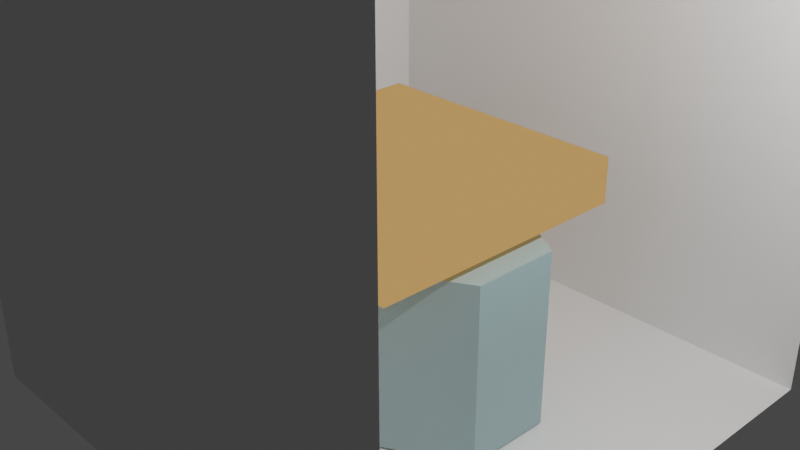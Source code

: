 # Source: tutorial.blend  (saved by Blender 3.3.6; exported with 4.5.12 LTS)
import bpy
from mathutils import Matrix  # noqa: F401  (used for matrix-valued properties, if any)

bpy.ops.wm.read_factory_settings(use_empty=True)
scene = bpy.context.scene
scene.name = 'Scene'

# ---- collections
col_collection = bpy.data.collections.new('Collection'); scene.collection.children.link(col_collection)

# ---- materials (node trees are filled in below, after node groups)
mat_material = bpy.data.materials.new('Material')
mat_material.alpha_threshold = 0.0
mat_material.use_transparent_shadow = False
mat_material.roughness = 0.5
mat_material.line_color = (0.0, 0.0, 0.0, 1.0)
mat_vtxcolor2 = bpy.data.materials.new('Vtxcolor2')
mat_vtxcolor2.use_transparent_shadow = False
mat_vtxcolor = bpy.data.materials.new('Vtxcolor')
mat_vtxcolor.use_transparent_shadow = False

# ---- material node trees
mat_material.use_nodes = True; mat_material.node_tree.nodes.clear()
_N = mat_material.node_tree.nodes; _L = mat_material.node_tree.links
n0 = _N.new('ShaderNodeOutputMaterial'); n0.name = 'Material Output'; n0.location = (300, 300)
n1 = _N.new('ShaderNodeBsdfPrincipled'); n1.name = 'Principled BSDF'; n1.location = (10, 300)
n1.distribution = 'GGX'
n1.subsurface_method = 'RANDOM_WALK_SKIN'
n1.inputs[3].default_value = 1.45
n1.inputs[27].default_value = (0.0, 0.0, 0.0, 1.0)
n1.inputs[28].default_value = 1.0
_L.new(n1.outputs[0], n0.inputs[0])
n0.is_active_output = True
mat_vtxcolor2.use_nodes = True; mat_vtxcolor2.node_tree.nodes.clear()
_N = mat_vtxcolor2.node_tree.nodes; _L = mat_vtxcolor2.node_tree.links
n0 = _N.new('ShaderNodeBsdfPrincipled'); n0.name = 'Principled BSDF'; n0.location = (10, 300)
n0.distribution = 'GGX'
n0.subsurface_method = 'RANDOM_WALK_SKIN'
n0.inputs[3].default_value = 1.45
n0.inputs[27].default_value = (0.0, 0.0, 0.0, 1.0)
n0.inputs[28].default_value = 1.0
n1 = _N.new('ShaderNodeOutputMaterial'); n1.name = 'Material Output'; n1.location = (300, 300)
n2 = _N.new('ShaderNodeVertexColor'); n2.name = 'Color Attribute'; n2.location = (-180, 280)
_L.new(n0.outputs[0], n1.inputs[0])
_L.new(n2.outputs[0], n0.inputs[0])
n1.is_active_output = True
mat_vtxcolor.use_nodes = True; mat_vtxcolor.node_tree.nodes.clear()
_N = mat_vtxcolor.node_tree.nodes; _L = mat_vtxcolor.node_tree.links
n0 = _N.new('ShaderNodeOutputMaterial'); n0.name = 'Material Output'; n0.location = (300, 300)
n1 = _N.new('ShaderNodeEmission'); n1.name = 'Emission'; n1.location = (10, 300)
n2 = _N.new('ShaderNodeVertexColor'); n2.name = 'Color Attribute'; n2.location = (-180, 280)
_L.new(n1.outputs[0], n0.inputs[0])
_L.new(n2.outputs[0], n1.inputs[0])
n0.is_active_output = True

# ---- world
world_world = bpy.data.worlds.new('World'); scene.world = world_world
world_world.use_nodes = True; world_world.node_tree.nodes.clear()
_N = world_world.node_tree.nodes; _L = world_world.node_tree.links
n0 = _N.new('ShaderNodeOutputWorld'); n0.name = 'World Output'; n0.location = (300, 300)
n1 = _N.new('ShaderNodeBackground'); n1.name = 'Background'; n1.location = (10, 300)
n1.inputs[0].default_value = (0.05088, 0.05088, 0.05088, 1.0)
_L.new(n1.outputs[0], n0.inputs[0])
n0.is_active_output = True
world_world.color = (0.05088, 0.05088, 0.05088)
world_world.use_sun_shadow = False
world_world.sun_shadow_jitter_overblur = 0.0

# ---- cameras
cam_camera = bpy.data.cameras.new('Camera')
cam_camera.clip_end = 100.0
cam_camera.ortho_scale = 7.314

# ---- lights
light_light = bpy.data.lights.new('Light', 'POINT')
light_light.transmission_factor = 0.0
light_light.energy = 1000.0
light_light.shadow_soft_size = 0.1
light_light.shadow_maximum_resolution = 0.006
light_light.use_absolute_resolution = True

# ---- meshes
me_cube = bpy.data.meshes.new('Cube')
me_cube.from_pydata([(1.0, 1.0, 1.0), (1.0, 1.0, -1.0), (1.0, -1.0, 1.0), (1.0, -1.0, -1.0), (-1.0, 1.0, 1.0), (-1.0, 1.0, -1.0), (-1.0, -1.0, 1.0), (-1.0, -1.0, -1.0), (0.6667, 1.0, -1.0), (0.3333, 1.0, -1.0), (-2.98e-08, 1.0, -1.0), (-0.3333, 1.0, -1.0), (-0.6667, 1.0, -1.0), (0.6667, -1.0, 1.0), (0.3333, -1.0, 1.0), (-2.98e-08, -1.0, 1.0), (-0.3333, -1.0, 1.0), (-0.6667, -1.0, 1.0), (-0.6667, -1.0, -1.0), (-0.3333, -1.0, -1.0), (2.98e-08, -1.0, -1.0), (0.3333, -1.0, -1.0), (0.6667, -1.0, -1.0), (-0.6667, 1.0, 1.0), (-0.3333, 1.0, 1.0), (2.98e-08, 1.0, 1.0), (0.3333, 1.0, 1.0), (0.6667, 1.0, 1.0)], [], [(23, 17, 6, 4), (18, 7, 6, 17), (7, 5, 4, 6), (8, 22, 3, 1), (8, 1, 0, 27), (5, 12, 23, 4), (12, 11, 24, 23), (11, 10, 25, 24), (10, 9, 26, 25), (9, 8, 27, 26), (5, 7, 18, 12), (12, 18, 19, 11), (11, 19, 20, 10), (10, 20, 21, 9), (9, 21, 22, 8), (3, 22, 13, 2), (22, 21, 14, 13), (21, 20, 15, 14), (20, 19, 16, 15), (19, 18, 17, 16), (0, 2, 13, 27), (27, 13, 14, 26), (26, 14, 15, 25), (25, 15, 16, 24), (24, 16, 17, 23)])
_uv = me_cube.uv_layers.new(name='UVMap')
_uv.uv.foreach_set('vector', [0.8333, 0.5, 0.8333, 0.75, 0.875, 0.75, 0.875, 0.5, 0.375, 0.9583, 0.375, 1.0, 0.625, 1.0, 0.625, 0.9583, 0.375, 0.0, 0.375, 0.25, 0.625, 0.25, 0.625, 0.0, 0.3333, 0.5, 0.3333, 0.75, 0.375, 0.75, 0.375, 0.5, 0.375, 0.4583, 0.375, 0.5, 0.625, 0.5, 0.625, 0.4583, 0.375, 0.25, 0.375, 0.2917, 0.625, 0.2917, 0.625, 0.25, 0.375, 0.2917, 0.375, 0.3333, 0.625, 0.3333, 0.625, 0.2917, 0.375, 0.3333, 0.375, 0.375, 0.625, 0.375, 0.625, 0.3333, 0.375, 0.375, 0.375, 0.4167, 0.625, 0.4167, 0.625, 0.375, 0.375, 0.4167, 0.375, 0.4583, 0.625, 0.4583, 0.625, 0.4167, 0.125, 0.5, 0.125, 0.75, 0.1667, 0.75, 0.1667, 0.5, 0.1667, 0.5, 0.1667, 0.75, 0.2083, 0.75, 0.2083, 0.5, 0.2083, 0.5, 0.2083, 0.75, 0.25, 0.75, 0.25, 0.5, 0.25, 0.5, 0.25, 0.75, 0.2917, 0.75, 0.2917, 0.5, 0.2917, 0.5, 0.2917, 0.75, 0.3333, 0.75, 0.3333, 0.5, 0.375, 0.75, 0.375, 0.7917, 0.625, 0.7917, 0.625, 0.75, 0.375, 0.7917, 0.375, 0.8333, 0.625, 0.8333, 0.625, 0.7917, 0.375, 0.8333, 0.375, 0.875, 0.625, 0.875, 0.625, 0.8333, 0.375, 0.875, 0.375, 0.9167, 0.625, 0.9167, 0.625, 0.875, 0.375, 0.9167, 0.375, 0.9583, 0.625, 0.9583, 0.625, 0.9167, 0.625, 0.5, 0.625, 0.75, 0.6667, 0.75, 0.6667, 0.5, 0.6667, 0.5, 0.6667, 0.75, 0.7083, 0.75, 0.7083, 0.5, 0.7083, 0.5, 0.7083, 0.75, 0.75, 0.75, 0.75, 0.5, 0.75, 0.5, 0.75, 0.75, 0.7917, 0.75, 0.7917, 0.5, 0.7917, 0.5, 0.7917, 0.75, 0.8333, 0.75, 0.8333, 0.5])
me_cube.materials.append(mat_material)
me_cube.use_mirror_vertex_groups = False
me_cube.update()
me_cylinder = bpy.data.meshes.new('Cylinder')
me_cylinder.from_pydata([(0.0, 1.0, -1.0), (0.0, 1.0, 1.0), (0.866, 0.5, -1.0), (0.866, 0.5, 1.0), (0.866, -0.5, -1.0), (0.866, -0.5, 1.0), (0.0, -1.0, -1.0), (0.0, -1.0, 1.0), (-0.866, -0.5, -1.0), (-0.866, -0.5, 1.0), (-0.866, 0.5, -1.0), (-0.866, 0.5, 1.0), (0.0, 1.0, -0.4595), (0.0, 1.0, 0.2072), (0.866, 0.5, 0.2072), (0.866, 0.5, -0.4595), (0.866, -0.5, 0.2072), (0.866, -0.5, -0.4595), (0.0, -1.0, 0.2072), (0.0, -1.0, -0.4595), (-0.866, -0.5, 0.2072), (-0.866, -0.5, -0.4595), (-0.866, 0.5, 0.2072), (-0.866, 0.5, -0.4595)], [], [(13, 1, 3, 14), (14, 3, 5, 16), (16, 5, 7, 18), (18, 7, 9, 20), (3, 1, 11, 9, 7, 5), (20, 9, 11, 22), (22, 11, 1, 13), (0, 2, 4, 6, 8, 10), (10, 23, 12, 0), (23, 22, 13, 12), (8, 21, 23, 10), (21, 20, 22, 23), (6, 19, 21, 8), (19, 18, 20, 21), (4, 17, 19, 6), (17, 16, 18, 19), (2, 15, 17, 4), (15, 14, 16, 17), (0, 12, 15, 2), (12, 13, 14, 15)])
_uv = me_cylinder.uv_layers.new(name='UVMap')
_uv.uv.foreach_set('vector', [1.0, 0.8018, 1.0, 1.0, 0.8333, 1.0, 0.8333, 0.8018, 0.8333, 0.8018, 0.8333, 1.0, 0.6667, 1.0, 0.6667, 0.8018, 0.6667, 0.8018, 0.6667, 1.0, 0.5, 1.0, 0.5, 0.8018, 0.5, 0.8018, 0.5, 1.0, 0.3333, 1.0, 0.3333, 0.8018, 0.4578, 0.37, 0.25, 0.49, 0.04215, 0.37, 0.04215, 0.13, 0.25, 0.01, 0.4578, 0.13, 0.3333, 0.8018, 0.3333, 1.0, 0.1667, 1.0, 0.1667, 0.8018, 0.1667, 0.8018, 0.1667, 1.0, -8.941e-08, 1.0, -8.941e-08, 0.8018, 0.75, 0.49, 0.9578, 0.37, 0.9578, 0.13, 0.75, 0.01, 0.5422, 0.13, 0.5422, 0.37, 0.1667, 0.5, 0.1667, 0.6351, -8.941e-08, 0.6351, -8.941e-08, 0.5, 0.1667, 0.6351, 0.1667, 0.8018, -8.941e-08, 0.8018, -8.941e-08, 0.6351, 0.3333, 0.5, 0.3333, 0.6351, 0.1667, 0.6351, 0.1667, 0.5, 0.3333, 0.6351, 0.3333, 0.8018, 0.1667, 0.8018, 0.1667, 0.6351, 0.5, 0.5, 0.5, 0.6351, 0.3333, 0.6351, 0.3333, 0.5, 0.5, 0.6351, 0.5, 0.8018, 0.3333, 0.8018, 0.3333, 0.6351, 0.6667, 0.5, 0.6667, 0.6351, 0.5, 0.6351, 0.5, 0.5, 0.6667, 0.6351, 0.6667, 0.8018, 0.5, 0.8018, 0.5, 0.6351, 0.8333, 0.5, 0.8333, 0.6351, 0.6667, 0.6351, 0.6667, 0.5, 0.8333, 0.6351, 0.8333, 0.8018, 0.6667, 0.8018, 0.6667, 0.6351, 1.0, 0.5, 1.0, 0.6351, 0.8333, 0.6351, 0.8333, 0.5, 1.0, 0.6351, 1.0, 0.8018, 0.8333, 0.8018, 0.8333, 0.6351])
_ca = me_cylinder.color_attributes.new('Color', 'BYTE_COLOR', 'CORNER')
_ca.data.foreach_set('color', [0.3372, 0.4851, 0.5029, 1.0, 0.3372, 0.4851, 0.5029, 1.0, 0.3372, 0.4851, 0.5029, 1.0, 0.3372, 0.4851, 0.5029, 1.0, 0.3372, 0.4851, 0.5029, 1.0, 0.3372, 0.4851, 0.5029, 1.0, 0.3372, 0.4851, 0.5029, 1.0, 0.3372, 0.4851, 0.5029, 1.0, 0.3372, 0.4851, 0.5029, 1.0, 0.3372, 0.4851, 0.5029, 1.0, 0.3372, 0.4851, 0.5029, 1.0, 0.3372, 0.4851, 0.5029, 1.0, 0.3372, 0.4851, 0.5029, 1.0, 0.3372, 0.4851, 0.5029, 1.0, 0.3372, 0.4851, 0.5029, 1.0, 0.3372, 0.4851, 0.5029, 1.0, 0.3372, 0.4851, 0.5029, 1.0, 0.3372, 0.4851, 0.5029, 1.0, 0.3372, 0.4851, 0.5029, 1.0, 0.3372, 0.4851, 0.5029, 1.0, 0.3372, 0.4851, 0.5029, 1.0, 0.3372, 0.4851, 0.5029, 1.0, 0.3372, 0.4851, 0.5029, 1.0, 0.3372, 0.4851, 0.5029, 1.0, 0.3372, 0.4851, 0.5029, 1.0, 0.3372, 0.4851, 0.5029, 1.0, 0.3372, 0.4851, 0.5029, 1.0, 0.3372, 0.4851, 0.5029, 1.0, 0.3372, 0.4851, 0.5029, 1.0, 0.3372, 0.4851, 0.5029, 1.0, 0.3372, 0.4851, 0.5029, 1.0, 0.3372, 0.4851, 0.5029, 1.0, 0.3372, 0.4851, 0.5029, 1.0, 0.3372, 0.4851, 0.5029, 1.0, 0.3372, 0.4851, 0.5029, 1.0, 0.3372, 0.4851, 0.5029, 1.0, 0.3372, 0.4851, 0.5029, 1.0, 0.3372, 0.4851, 0.5029, 1.0, 0.3372, 0.4851, 0.5029, 1.0, 0.3372, 0.4851, 0.5029, 1.0, 0.3372, 0.4851, 0.5029, 1.0, 0.3372, 0.4851, 0.5029, 1.0, 0.3372, 0.4851, 0.5029, 1.0, 0.3372, 0.4851, 0.5029, 1.0, 0.3372, 0.4851, 0.5029, 1.0, 0.3372, 0.4851, 0.5029, 1.0, 0.3372, 0.4851, 0.5029, 1.0, 0.3372, 0.4851, 0.5029, 1.0, 0.3372, 0.4851, 0.5029, 1.0, 0.3372, 0.4851, 0.5029, 1.0, 0.3372, 0.4851, 0.5029, 1.0, 0.3372, 0.4851, 0.5029, 1.0, 0.3372, 0.4851, 0.5029, 1.0, 0.3372, 0.4851, 0.5029, 1.0, 0.3372, 0.4851, 0.5029, 1.0, 0.3372, 0.4851, 0.5029, 1.0, 0.3372, 0.4851, 0.5029, 1.0, 0.3372, 0.4851, 0.5029, 1.0, 0.3372, 0.4851, 0.5029, 1.0, 0.3372, 0.4851, 0.5029, 1.0, 0.3372, 0.4851, 0.5029, 1.0, 0.3372, 0.4851, 0.5029, 1.0, 0.3372, 0.4851, 0.5029, 1.0, 0.3372, 0.4851, 0.5029, 1.0, 0.3372, 0.4851, 0.5029, 1.0, 0.3372, 0.4851, 0.5029, 1.0, 0.3372, 0.4851, 0.5029, 1.0, 0.3372, 0.4851, 0.5029, 1.0, 0.3372, 0.4851, 0.5029, 1.0, 0.3372, 0.4851, 0.5029, 1.0, 0.3372, 0.4851, 0.5029, 1.0, 0.3372, 0.4851, 0.5029, 1.0, 0.3372, 0.4851, 0.5029, 1.0, 0.3372, 0.4851, 0.5029, 1.0, 0.3372, 0.4851, 0.5029, 1.0, 0.3372, 0.4851, 0.5029, 1.0, 0.3372, 0.4851, 0.5029, 1.0, 0.3372, 0.4851, 0.5029, 1.0, 0.3372, 0.4851, 0.5029, 1.0, 0.3372, 0.4851, 0.5029, 1.0, 0.3372, 0.4851, 0.5029, 1.0, 0.3372, 0.4851, 0.5029, 1.0, 0.3372, 0.4851, 0.5029, 1.0, 0.3372, 0.4851, 0.5029, 1.0])
me_cylinder.materials.append(mat_vtxcolor2)
me_cylinder.update()
me_cube_001 = bpy.data.meshes.new('Cube.001')
me_cube_001.from_pydata([(-1.0, -1.0, -1.0), (-1.0, -1.0, 1.0), (-1.0, 1.0, -1.0), (-1.0, 1.0, 1.0), (1.0, -1.0, -1.0), (1.0, -1.0, 1.0), (1.0, 1.0, -1.0), (1.0, 1.0, 1.0)], [], [(0, 1, 3, 2), (2, 3, 7, 6), (6, 7, 5, 4), (4, 5, 1, 0), (2, 6, 4, 0), (7, 3, 1, 5)])
_uv = me_cube_001.uv_layers.new(name='UVMap')
_uv.uv.foreach_set('vector', [0.375, 0.0, 0.625, 0.0, 0.625, 0.25, 0.375, 0.25, 0.375, 0.25, 0.625, 0.25, 0.625, 0.5, 0.375, 0.5, 0.375, 0.5, 0.625, 0.5, 0.625, 0.75, 0.375, 0.75, 0.375, 0.75, 0.625, 0.75, 0.625, 1.0, 0.375, 1.0, 0.125, 0.5, 0.375, 0.5, 0.375, 0.75, 0.125, 0.75, 0.625, 0.5, 0.875, 0.5, 0.875, 0.75, 0.625, 0.75])
me_cube_001.update()
me_cube_002 = bpy.data.meshes.new('Cube.002')
me_cube_002.from_pydata([(-1.0, -1.0, -1.0), (-1.0, -1.0, 1.0), (-1.0, 1.0, -1.0), (-1.0, 1.0, 1.0), (1.0, -1.0, -1.0), (1.0, -1.0, 1.0), (1.0, 1.0, -1.0), (1.0, 1.0, 1.0), (-1.0, 0.6, -1.0), (-1.0, 0.2, -1.0), (-1.0, -0.2, -1.0), (-1.0, -0.6, -1.0), (-1.0, -0.6, 1.0), (-1.0, -0.2, 1.0), (-1.0, 0.2, 1.0), (-1.0, 0.6, 1.0), (1.0, -0.6, -1.0), (1.0, -0.2, -1.0), (1.0, 0.2, -1.0), (1.0, 0.6, -1.0), (1.0, 0.6, 1.0), (1.0, 0.2, 1.0), (1.0, -0.2, 1.0), (1.0, -0.6, 1.0)], [], [(8, 15, 3, 2), (2, 3, 7, 6), (16, 23, 5, 4), (4, 5, 1, 0), (11, 16, 4, 0), (23, 12, 1, 5), (7, 3, 15, 20), (20, 15, 14, 21), (21, 14, 13, 22), (22, 13, 12, 23), (2, 6, 19, 8), (8, 19, 18, 9), (9, 18, 17, 10), (10, 17, 16, 11), (6, 7, 20, 19), (19, 20, 21, 18), (18, 21, 22, 17), (17, 22, 23, 16), (0, 1, 12, 11), (11, 12, 13, 10), (10, 13, 14, 9), (9, 14, 15, 8)])
_uv = me_cube_002.uv_layers.new(name='UVMap')
_uv.uv.foreach_set('vector', [0.375, 0.2, 0.625, 0.2, 0.625, 0.25, 0.375, 0.25, 0.375, 0.25, 0.625, 0.25, 0.625, 0.5, 0.375, 0.5, 0.375, 0.7, 0.625, 0.7, 0.625, 0.75, 0.375, 0.75, 0.375, 0.75, 0.625, 0.75, 0.625, 1.0, 0.375, 1.0, 0.125, 0.7, 0.375, 0.7, 0.375, 0.75, 0.125, 0.75, 0.625, 0.7, 0.875, 0.7, 0.875, 0.75, 0.625, 0.75, 0.625, 0.5, 0.875, 0.5, 0.875, 0.55, 0.625, 0.55, 0.625, 0.55, 0.875, 0.55, 0.875, 0.6, 0.625, 0.6, 0.625, 0.6, 0.875, 0.6, 0.875, 0.65, 0.625, 0.65, 0.625, 0.65, 0.875, 0.65, 0.875, 0.7, 0.625, 0.7, 0.125, 0.5, 0.375, 0.5, 0.375, 0.55, 0.125, 0.55, 0.125, 0.55, 0.375, 0.55, 0.375, 0.6, 0.125, 0.6, 0.125, 0.6, 0.375, 0.6, 0.375, 0.65, 0.125, 0.65, 0.125, 0.65, 0.375, 0.65, 0.375, 0.7, 0.125, 0.7, 0.375, 0.5, 0.625, 0.5, 0.625, 0.55, 0.375, 0.55, 0.375, 0.55, 0.625, 0.55, 0.625, 0.6, 0.375, 0.6, 0.375, 0.6, 0.625, 0.6, 0.625, 0.65, 0.375, 0.65, 0.375, 0.65, 0.625, 0.65, 0.625, 0.7, 0.375, 0.7, 0.375, 0.0, 0.625, 0.0, 0.625, 0.05, 0.375, 0.05, 0.375, 0.05, 0.625, 0.05, 0.625, 0.1, 0.375, 0.1, 0.375, 0.1, 0.625, 0.1, 0.625, 0.15, 0.375, 0.15, 0.375, 0.15, 0.625, 0.15, 0.625, 0.2, 0.375, 0.2])
_ca = me_cube_002.color_attributes.new('Color', 'BYTE_COLOR', 'CORNER')
_ca.data.foreach_set('color', [0.5029, 0.2664, 0.09531, 1.0, 0.5029, 0.2664, 0.09531, 1.0, 0.5029, 0.2664, 0.09531, 1.0, 0.5029, 0.2664, 0.09531, 1.0, 0.5029, 0.2664, 0.09531, 1.0, 0.5029, 0.2664, 0.09531, 1.0, 0.5029, 0.2664, 0.09531, 1.0, 0.5029, 0.2664, 0.09531, 1.0, 0.5029, 0.2664, 0.09531, 1.0, 0.5029, 0.2664, 0.09531, 1.0, 0.5029, 0.2664, 0.09531, 1.0, 0.5029, 0.2664, 0.09531, 1.0, 0.5029, 0.2664, 0.09531, 1.0, 0.5029, 0.2664, 0.09531, 1.0, 0.5029, 0.2664, 0.09531, 1.0, 0.5029, 0.2664, 0.09531, 1.0, 0.5029, 0.2664, 0.09531, 1.0, 0.5029, 0.2664, 0.09531, 1.0, 0.5029, 0.2664, 0.09531, 1.0, 0.5029, 0.2664, 0.09531, 1.0, 0.5029, 0.2664, 0.09531, 1.0, 0.5029, 0.2664, 0.09531, 1.0, 0.5029, 0.2664, 0.09531, 1.0, 0.5029, 0.2664, 0.09531, 1.0, 0.5029, 0.2664, 0.09531, 1.0, 0.5029, 0.2664, 0.09531, 1.0, 0.5029, 0.2664, 0.09531, 1.0, 0.5029, 0.2664, 0.09531, 1.0, 0.5029, 0.2664, 0.09531, 1.0, 0.5029, 0.2664, 0.09531, 1.0, 0.5029, 0.2664, 0.09531, 1.0, 0.5029, 0.2664, 0.09531, 1.0, 0.5029, 0.2664, 0.09531, 1.0, 0.5029, 0.2664, 0.09531, 1.0, 0.5029, 0.2664, 0.09531, 1.0, 0.5029, 0.2664, 0.09531, 1.0, 0.5029, 0.2664, 0.09531, 1.0, 0.5029, 0.2664, 0.09531, 1.0, 0.5029, 0.2664, 0.09531, 1.0, 0.5029, 0.2664, 0.09531, 1.0, 0.5029, 0.2664, 0.09531, 1.0, 0.5029, 0.2664, 0.09531, 1.0, 0.5029, 0.2664, 0.09531, 1.0, 0.5029, 0.2664, 0.09531, 1.0, 0.5029, 0.2664, 0.09531, 1.0, 0.5029, 0.2664, 0.09531, 1.0, 0.5029, 0.2664, 0.09531, 1.0, 0.5029, 0.2664, 0.09531, 1.0, 0.5029, 0.2664, 0.09531, 1.0, 0.5029, 0.2664, 0.09531, 1.0, 0.5029, 0.2664, 0.09531, 1.0, 0.5029, 0.2664, 0.09531, 1.0, 0.5029, 0.2664, 0.09531, 1.0, 0.5029, 0.2664, 0.09531, 1.0, 0.5029, 0.2664, 0.09531, 1.0, 0.5029, 0.2664, 0.09531, 1.0, 0.5029, 0.2664, 0.09531, 1.0, 0.5029, 0.2664, 0.09531, 1.0, 0.5029, 0.2664, 0.09531, 1.0, 0.5029, 0.2664, 0.09531, 1.0, 0.5029, 0.2664, 0.09531, 1.0, 0.5029, 0.2664, 0.09531, 1.0, 0.5029, 0.2664, 0.09531, 1.0, 0.5029, 0.2664, 0.09531, 1.0, 0.5029, 0.2664, 0.09531, 1.0, 0.5029, 0.2664, 0.09531, 1.0, 0.5029, 0.2664, 0.09531, 1.0, 0.5029, 0.2664, 0.09531, 1.0, 0.5029, 0.2664, 0.09531, 1.0, 0.5029, 0.2664, 0.09531, 1.0, 0.5029, 0.2664, 0.09531, 1.0, 0.5029, 0.2664, 0.09531, 1.0, 0.5029, 0.2664, 0.09531, 1.0, 0.5029, 0.2664, 0.09531, 1.0, 0.5029, 0.2664, 0.09531, 1.0, 0.5029, 0.2664, 0.09531, 1.0, 0.5029, 0.2664, 0.09531, 1.0, 0.5029, 0.2664, 0.09531, 1.0, 0.5029, 0.2664, 0.09531, 1.0, 0.5029, 0.2664, 0.09531, 1.0, 0.5029, 0.2664, 0.09531, 1.0, 0.5029, 0.2664, 0.09531, 1.0, 0.5029, 0.2664, 0.09531, 1.0, 0.5029, 0.2664, 0.09531, 1.0, 0.5029, 0.2664, 0.09531, 1.0, 0.5029, 0.2664, 0.09531, 1.0, 0.5029, 0.2664, 0.09531, 1.0, 0.5029, 0.2664, 0.09531, 1.0])
me_cube_002.materials.append(mat_vtxcolor)
me_cube_002.update()

# ---- objects
ob_cube = bpy.data.objects.new('Cube', me_cube)
ob_light = bpy.data.objects.new('Light', light_light)
ob_camera = bpy.data.objects.new('Camera', cam_camera)
ob_cylinder = bpy.data.objects.new('Cylinder', me_cylinder)
ob_cube_001 = bpy.data.objects.new('Cube.001', me_cube_001)
ob_tampo = bpy.data.objects.new('Tampo', me_cube_002)

# ---- transforms, parenting, visibility, modifiers, constraints
ob_cube.location = (0.0, 0.0, 1.0)
ob_cube.scale = (3.0, 3.0, 3.0)
ob_cube.lock_rotations_4d = False
ob_cube.empty_display_type = 'ARROWS'
ob_cube.lineart.crease_threshold = 0.0
ob_light.location = (5.033, 0.4453, 4.101)
ob_light.rotation_euler = (0.6503, 0.05522, 1.866)
ob_light.lock_rotations_4d = False
ob_light.empty_display_type = 'ARROWS'
ob_light.color = (0.0, 0.0, 0.0, 0.0)
ob_light.lineart.crease_threshold = 0.0
ob_camera.location = (7.359, -6.926, 4.958)
ob_camera.rotation_euler = (1.109, 0.0, 0.8149)
ob_camera.lock_rotations_4d = False
ob_camera.empty_display_type = 'ARROWS'
ob_camera.color = (0.0, 0.0, 0.0, 0.0)
ob_camera.display_type = 'WIRE'
ob_camera.lineart.crease_threshold = 0.0
ob_cylinder.location = (0.6747, 0.05198, -0.9737)
ob_cube_001.location = (-0.5926, -1.99, 2.557)
ob_cube_001.scale = (0.5, 0.5, 0.5)
ob_tampo.location = (-0.04641, -0.04687, 0.4537)
ob_tampo.scale = (1.5, 1.5, 0.25)

# ---- collection membership
col_collection.objects.link(ob_cube)
col_collection.objects.link(ob_light)
col_collection.objects.link(ob_camera)
col_collection.objects.link(ob_cylinder)
col_collection.objects.link(ob_cube_001)
col_collection.objects.link(ob_tampo)

# ---- scene / render settings (as saved in the file)
scene.camera = ob_camera
scene.frame_start = 1; scene.frame_end = 250; scene.frame_set(1)
scene.render.engine = 'BLENDER_EEVEE_NEXT'
scene.cycles.sampling_pattern = 'TABULATED_SOBOL'
scene.cycles.use_light_tree = False
scene.view_settings.view_transform = 'Filmic'
bpy.context.view_layer.update()
